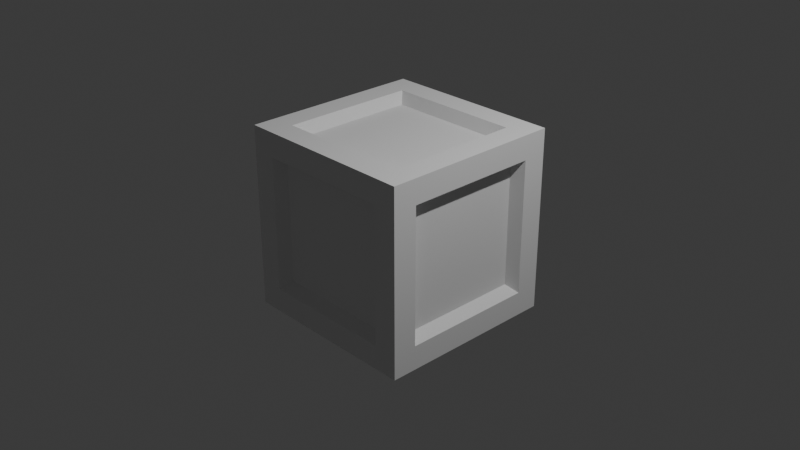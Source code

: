 # Source: bevel-inset.blend  (saved by Blender 4.0.36; exported with 4.5.12 LTS)
import bpy
from mathutils import Matrix  # noqa: F401  (used for matrix-valued properties, if any)

bpy.ops.wm.read_factory_settings(use_empty=True)
scene = bpy.context.scene
scene.name = 'Scene'

# ---- collections
col_collection = bpy.data.collections.new('Collection'); scene.collection.children.link(col_collection)

# ---- materials (node trees are filled in below, after node groups)
mat_material = bpy.data.materials.new('Material')
mat_material.alpha_threshold = 0.0
mat_material.use_transparent_shadow = False
mat_material.roughness = 0.5
mat_material.line_color = (0.0, 0.0, 0.0, 1.0)

# ---- material node trees
mat_material.use_nodes = True; mat_material.node_tree.nodes.clear()
_N = mat_material.node_tree.nodes; _L = mat_material.node_tree.links
n0 = _N.new('ShaderNodeOutputMaterial'); n0.name = 'Material Output'; n0.location = (300, 300)
n1 = _N.new('ShaderNodeBsdfPrincipled'); n1.name = 'Principled BSDF'; n1.location = (10, 300)
n1.inputs[3].default_value = 1.45
_L.new(n1.outputs[0], n0.inputs[0])
n0.is_active_output = True

# ---- world
world_world = bpy.data.worlds.new('World'); scene.world = world_world
world_world.use_nodes = True; world_world.node_tree.nodes.clear()
_N = world_world.node_tree.nodes; _L = world_world.node_tree.links
n0 = _N.new('ShaderNodeOutputWorld'); n0.name = 'World Output'; n0.location = (300, 300)
n1 = _N.new('ShaderNodeBackground'); n1.name = 'Background'; n1.location = (10, 300)
n1.inputs[0].default_value = (0.05088, 0.05088, 0.05088, 1.0)
_L.new(n1.outputs[0], n0.inputs[0])
n0.is_active_output = True
world_world.color = (0.05088, 0.05088, 0.05088)
world_world.use_sun_shadow = False
world_world.sun_shadow_jitter_overblur = 0.0

# ---- cameras
cam_camera = bpy.data.cameras.new('Camera')
cam_camera.clip_end = 100.0
cam_camera.ortho_scale = 7.314

# ---- lights
light_light = bpy.data.lights.new('Light', 'POINT')
light_light.transmission_factor = 0.0
light_light.use_soft_falloff = False
light_light.energy = 1000.0
light_light.shadow_soft_size = 0.1
light_light.shadow_maximum_resolution = 0.006
light_light.use_absolute_resolution = True

# ---- meshes
me_cube = bpy.data.meshes.new('Cube')
me_cube.from_pydata([(0.5, 1.0, -1.0), (0.25, 1.0, -1.0), (0.0, 1.0, -1.0), (-0.25, 1.0, -1.0), (-0.5, 1.0, -1.0), (-0.75, 1.0, -1.0), (0.5, -1.0, 1.0), (0.25, -1.0, 1.0), (0.0, -1.0, 1.0), (-0.25, -1.0, 1.0), (-0.5, -1.0, 1.0), (-0.75, -1.0, 1.0), (-0.75, -1.0, -1.0), (-0.5, -1.0, -1.0), (-0.25, -1.0, -1.0), (0.0, -1.0, -1.0), (0.25, -1.0, -1.0), (0.5, -1.0, -1.0), (-0.75, 0.7156, 1.0), (-0.5, 0.7156, 1.0), (-0.25, 0.7156, 1.0), (0.0, 0.7156, 1.0), (0.25, 0.7156, 1.0), (0.25, 1.0, 0.7156), (0.0, 1.0, 0.7156), (-0.25, 1.0, 0.7156), (-0.5, 1.0, 0.7156), (-0.75, 1.0, 0.7156), (1.0, 0.9331, -0.9331), (0.9331, -1.0, 0.9331), (1.0, -0.9331, 0.9331), (0.9331, -0.9331, 1.0), (1.0, -0.9331, -0.9331), (0.9331, -1.0, -0.9331), (0.9331, -0.9331, -1.0), (0.6831, 1.0, -1.0), (0.9331, 0.9527, 0.7629), (1.0, 0.9331, 0.6878), (0.9331, 1.0, 0.6486), (0.9331, 0.6486, 1.0), (1.0, 0.6878, 0.9331), (0.9331, 0.7629, 0.9527), (0.8169, -1.0, 0.9331), (0.8169, -0.9331, 1.0), (0.6831, -1.0, 1.0), (0.8169, -1.0, -0.9331), (0.6831, -1.0, -1.0), (0.8169, -0.9331, -1.0), (0.8169, 0.6486, 1.0), (0.8169, 0.7629, 0.9527), (0.8169, 0.9527, 0.7629), (0.8169, 1.0, 0.6486), (0.5122, 0.7242, 0.9914), (0.4878, 0.7065, 1.003), (0.5122, 0.9914, 0.7242), (0.4878, 1.003, 0.7065), (0.6709, 0.7242, 0.9914), (0.6952, 0.7065, 1.003), (0.6709, 0.9914, 0.7242), (0.6952, 1.003, 0.7065), (0.9164, 0.9882, -0.9449), (0.9395, 0.9936, -0.9171), (0.9164, 0.9449, -0.9882), (0.9395, 0.9171, -0.9936), (0.8336, 0.9449, -0.9882), (0.8012, 0.9225, -1.006), (0.8336, 0.9882, -0.9449), (0.8012, 1.006, -0.9225), (-1.0, 0.8608, -0.8608), (-0.9733, 1.0, -1.0), (-1.0, -0.8608, 0.8608), (-0.9733, -1.0, 1.0), (-0.9733, -1.0, -1.0), (-1.0, -0.8608, -0.8608), (-1.0, 0.6579, 0.8608), (-0.9733, 0.7156, 1.0), (-1.0, 0.8608, 0.6579), (-0.9733, 1.0, 0.7156), (-1.0, -0.9733, -0.9733), (-1.0, 0.9733, -0.9733), (-1.0, -0.9733, 0.9733), (-1.0, 0.9733, 0.7045), (-1.0, 0.7045, 0.9733), (-1.23, -0.8608, -0.8608), (-1.23, 0.8608, -0.8608), (-1.23, -0.8608, 0.8608), (-1.23, 0.8608, 0.6579), (-1.23, 0.6579, 0.8608), (-1.269, -0.7952, -0.7952), (-1.251, -0.8402, -0.8402), (-1.267, -0.8109, -0.8109), (-1.26, -0.8274, -0.8274), (-1.269, 0.7952, -0.7952), (-1.251, 0.8402, -0.8402), (-1.267, 0.8109, -0.8109), (-1.26, 0.8274, -0.8274), (-1.269, -0.7952, 0.7952), (-1.251, -0.8402, 0.8402), (-1.267, -0.8109, 0.8109), (-1.26, -0.8274, 0.8274), (-1.269, 0.7952, 0.6307), (-1.251, 0.8402, 0.6494), (-1.267, 0.8109, 0.6372), (-1.26, 0.8274, 0.6441), (-1.269, 0.6307, 0.7952), (-1.251, 0.6494, 0.8402), (-1.267, 0.6372, 0.8109), (-1.26, 0.6441, 0.8274), (0.0, -1.0, -2.287), (0.25, -1.0, -2.287), (0.25, 0.2317, -2.287), (0.25, 1.0, -1.519), (0.25, 0.3243, -2.281), (0.25, 0.4156, -2.265), (0.25, 0.5041, -2.237), (0.25, 0.5887, -2.199), (0.25, 0.6681, -2.151), (0.25, 0.7412, -2.094), (0.25, 0.8068, -2.028), (0.25, 0.864, -1.955), (0.25, 0.912, -1.876), (0.25, 0.9501, -1.791), (0.25, 0.9777, -1.703), (0.25, 0.9944, -1.611), (0.0, 1.0, -1.519), (0.0, 0.2317, -2.287), (0.0, 0.9944, -1.611), (0.0, 0.9777, -1.703), (0.0, 0.9501, -1.791), (0.0, 0.912, -1.876), (0.0, 0.864, -1.955), (0.0, 0.8068, -2.028), (0.0, 0.7412, -2.094), (0.0, 0.6681, -2.151), (0.0, 0.5887, -2.199), (0.0, 0.5041, -2.237), (0.0, 0.4156, -2.265), (0.0, 0.3243, -2.281)], [], [(12, 11, 71, 72), (18, 75, 71, 11), (74, 76, 86, 87), (28, 37, 40, 30, 32), (75, 18, 27, 77), (33, 29, 42, 45), (46, 44, 6, 17), (65, 35, 67), (5, 27, 26, 4), (4, 26, 25, 3), (3, 25, 24, 2), (2, 24, 23, 1), (0, 55, 59, 35), (49, 41, 36, 50), (18, 19, 26, 27), (19, 20, 25, 26), (20, 21, 24, 25), (21, 22, 23, 24), (57, 53, 6, 44), (0, 35, 46, 17), (1, 23, 55, 0), (22, 53, 55, 23), (22, 21, 8, 7), (21, 20, 9, 8), (20, 19, 10, 9), (19, 18, 11, 10), (69, 77, 27, 5), (5, 4, 13, 12), (4, 3, 14, 13), (3, 2, 15, 14), (15, 2, 124, 126, 127, 128, 129, 130, 131, 132, 133, 134, 135, 136, 137, 125, 108), (1, 0, 17, 16), (57, 44, 43, 48), (39, 48, 43, 31), (52, 56, 58, 54), (17, 6, 7, 16), (16, 7, 8, 15), (15, 8, 9, 14), (14, 9, 10, 13), (13, 10, 11, 12), (67, 51, 38, 61), (29, 30, 31), (32, 33, 34), (65, 47, 46, 35), (36, 37, 38), (39, 40, 41), (42, 43, 44), (45, 46, 47), (49, 50, 59, 57), (29, 33, 32, 30), (47, 34, 33, 45), (61, 28, 63), (65, 63, 34, 47), (48, 39, 41, 49), (40, 37, 36, 41), (34, 63, 28, 32), (39, 31, 30, 40), (31, 43, 42, 29), (38, 51, 50, 36), (50, 51, 59), (48, 49, 57), (51, 67, 35, 59), (44, 46, 45, 42), (37, 28, 61, 38), (52, 54, 55, 53), (58, 56, 57, 59), (54, 58, 59, 55), (56, 52, 53, 57), (53, 22, 7, 6), (62, 60, 61, 63), (66, 64, 65, 67), (63, 65, 64, 62), (67, 61, 60, 66), (62, 64, 66, 60), (69, 72, 78, 79), (72, 71, 80, 78), (81, 82, 75, 77), (79, 81, 77, 69), (82, 80, 71, 75), (69, 5, 12, 72), (73, 68, 79, 78), (70, 73, 78, 80), (76, 74, 82, 81), (68, 76, 81, 79), (74, 70, 80, 82), (73, 70, 85, 83), (93, 101, 86, 84), (70, 74, 87, 85), (76, 68, 84, 86), (88, 96, 104, 100, 92), (89, 93, 84, 83), (105, 97, 85, 87), (101, 105, 87, 86), (68, 73, 83, 84), (88, 92, 94, 90), (90, 94, 95, 91), (91, 95, 93, 89), (96, 88, 90, 98), (98, 90, 91, 99), (99, 91, 89, 97), (100, 104, 106, 102), (102, 106, 107, 103), (103, 107, 105, 101), (92, 100, 102, 94), (94, 102, 103, 95), (95, 103, 101, 93), (104, 96, 98, 106), (106, 98, 99, 107), (107, 99, 97, 105), (97, 89, 83, 85), (1, 16, 109, 110, 112, 113, 114, 115, 116, 117, 118, 119, 120, 121, 122, 123, 111), (125, 110, 109, 108), (16, 15, 108, 109), (110, 125, 137, 112), (112, 137, 136, 113), (113, 136, 135, 114), (114, 135, 134, 115), (115, 134, 133, 116), (116, 133, 132, 117), (117, 132, 131, 118), (118, 131, 130, 119), (119, 130, 129, 120), (120, 129, 128, 121), (121, 128, 127, 122), (122, 127, 126, 123), (123, 126, 124, 111), (2, 1, 111, 124)])
_uv = me_cube.uv_layers.new(name='UVMap')
_uv.uv.foreach_set('vector', [0.375, 0.9688, 0.625, 0.9688, 0.625, 0.9967, 0.375, 0.9967, 0.8438, 0.5356, 0.8717, 0.5356, 0.8717, 0.75, 0.8438, 0.75, 0.6076, 0.2072, 0.5822, 0.2326, 0.5822, 0.2326, 0.6076, 0.2072, 0.3834, 0.5084, 0.586, 0.5084, 0.6166, 0.539, 0.6166, 0.7416, 0.3834, 0.7416, 0.625, 0.2533, 0.625, 0.2812, 0.5894, 0.2812, 0.5894, 0.2533, 0.3834, 0.7584, 0.6166, 0.7584, 0.6166, 0.7729, 0.3834, 0.7729, 0.375, 0.7896, 0.625, 0.7896, 0.625, 0.8125, 0.375, 0.8125, 0.3513, 0.509, 0.3438, 0.5, 0.3513, 0.4986, 0.375, 0.2812, 0.5894, 0.2812, 0.5894, 0.3125, 0.375, 0.3125, 0.375, 0.3125, 0.5894, 0.3125, 0.5894, 0.3438, 0.375, 0.3438, 0.375, 0.3438, 0.5894, 0.3438, 0.5894, 0.375, 0.375, 0.375, 0.375, 0.375, 0.5894, 0.375, 0.5894, 0.4062, 0.375, 0.4062, 0.375, 0.4375, 0.5883, 0.436, 0.5883, 0.4619, 0.375, 0.4604, 0.6191, 0.4771, 0.6191, 0.4916, 0.5954, 0.4916, 0.5954, 0.4771, 0.625, 0.2812, 0.625, 0.3125, 0.5894, 0.3125, 0.5894, 0.2812, 0.625, 0.3125, 0.625, 0.3438, 0.5894, 0.3438, 0.5894, 0.3125, 0.625, 0.3438, 0.625, 0.375, 0.5894, 0.375, 0.5894, 0.3438, 0.625, 0.375, 0.625, 0.4062, 0.5894, 0.4062, 0.5894, 0.375, 0.6631, 0.5367, 0.689, 0.5367, 0.6875, 0.75, 0.6646, 0.75, 0.3125, 0.5, 0.3354, 0.5, 0.3354, 0.75, 0.3125, 0.75, 0.375, 0.4062, 0.5894, 0.4062, 0.5883, 0.436, 0.375, 0.4375, 0.625, 0.4062, 0.6258, 0.436, 0.5887, 0.436, 0.5894, 0.4062, 0.7188, 0.5356, 0.75, 0.5356, 0.75, 0.75, 0.7188, 0.75, 0.75, 0.5356, 0.7812, 0.5356, 0.7812, 0.75, 0.75, 0.75, 0.7812, 0.5356, 0.8125, 0.5356, 0.8125, 0.75, 0.7812, 0.75, 0.8125, 0.5356, 0.8438, 0.5356, 0.8438, 0.75, 0.8125, 0.75, 0.375, 0.2533, 0.5894, 0.2533, 0.5894, 0.2812, 0.375, 0.2812, 0.1562, 0.5, 0.1875, 0.5, 0.1875, 0.75, 0.1562, 0.75, 0.1875, 0.5, 0.2188, 0.5, 0.2188, 0.75, 0.1875, 0.75, 0.2188, 0.5, 0.25, 0.5, 0.25, 0.75, 0.2188, 0.75, 0.25, 0.75, 0.25, 0.5, 0.25, 0.5, 0.25, 0.5007, 0.25, 0.5028, 0.25, 0.5062, 0.25, 0.511, 0.25, 0.517, 0.25, 0.5242, 0.25, 0.5324, 0.25, 0.5415, 0.25, 0.5514, 0.25, 0.562, 0.25, 0.5731, 0.25, 0.5845, 0.25, 0.596, 0.25, 0.75, 0.2812, 0.5, 0.3125, 0.5, 0.3125, 0.75, 0.2812, 0.75, 0.6631, 0.5367, 0.6646, 0.75, 0.6479, 0.7416, 0.6479, 0.5439, 0.6334, 0.5439, 0.6479, 0.5439, 0.6479, 0.7416, 0.6334, 0.7416, 0.6239, 0.439, 0.6239, 0.4589, 0.5905, 0.4589, 0.5905, 0.439, 0.375, 0.8125, 0.625, 0.8125, 0.625, 0.8438, 0.375, 0.8438, 0.375, 0.8438, 0.625, 0.8438, 0.625, 0.875, 0.375, 0.875, 0.375, 0.875, 0.625, 0.875, 0.625, 0.9062, 0.375, 0.9062, 0.375, 0.9062, 0.625, 0.9062, 0.625, 0.9375, 0.375, 0.9375, 0.375, 0.9375, 0.625, 0.9375, 0.625, 0.9688, 0.375, 0.9688, 0.3847, 0.4752, 0.5811, 0.4771, 0.5811, 0.4916, 0.3854, 0.4924, 0.6166, 0.7584, 0.6166, 0.75, 0.625, 0.7584, 0.375, 0.7416, 0.3666, 0.75, 0.3666, 0.7416, 0.3502, 0.5097, 0.3521, 0.7416, 0.3354, 0.75, 0.3354, 0.5, 0.5894, 0.4916, 0.586, 0.5, 0.5811, 0.4916, 0.625, 0.4916, 0.6225, 0.5, 0.6191, 0.4916, 0.6166, 0.7729, 0.625, 0.7729, 0.625, 0.7812, 0.3521, 0.75, 0.3438, 0.75, 0.3521, 0.7416, 0.6191, 0.4771, 0.5954, 0.4771, 0.5887, 0.4619, 0.6258, 0.4619, 0.6166, 0.7584, 0.3834, 0.7584, 0.3834, 0.7416, 0.6166, 0.7416, 0.3521, 0.7416, 0.3666, 0.7416, 0.3666, 0.75, 0.3521, 0.75, 0.3681, 0.5001, 0.375, 0.5084, 0.3681, 0.5097, 0.3502, 0.5097, 0.3674, 0.5104, 0.3666, 0.7416, 0.3521, 0.7416, 0.625, 0.4771, 0.625, 0.4916, 0.6191, 0.4916, 0.6191, 0.4771, 0.6225, 0.5, 0.5919, 0.5, 0.5954, 0.4916, 0.6191, 0.4916, 0.3666, 0.7416, 0.3682, 0.5104, 0.3834, 0.5084, 0.3834, 0.7416, 0.6334, 0.5439, 0.6334, 0.7416, 0.6166, 0.7416, 0.6166, 0.539, 0.625, 0.7584, 0.625, 0.7729, 0.6166, 0.7729, 0.6166, 0.7584, 0.5811, 0.4916, 0.5811, 0.4771, 0.5954, 0.4771, 0.5954, 0.4916, 0.5954, 0.4771, 0.5811, 0.4771, 0.5882, 0.4619, 0.625, 0.4771, 0.6191, 0.4771, 0.6252, 0.4695, 0.5811, 0.4771, 0.3847, 0.4751, 0.375, 0.4604, 0.5883, 0.4619, 0.625, 0.7896, 0.375, 0.7896, 0.3834, 0.7729, 0.6166, 0.7729, 0.586, 0.5084, 0.3834, 0.5084, 0.3854, 0.4932, 0.5811, 0.4916, 0.6239, 0.439, 0.5905, 0.439, 0.5887, 0.436, 0.6258, 0.436, 0.5905, 0.4589, 0.6239, 0.4589, 0.6258, 0.4619, 0.5887, 0.4619, 0.5905, 0.439, 0.5905, 0.4589, 0.5883, 0.4619, 0.5883, 0.436, 0.6239, 0.4589, 0.6239, 0.439, 0.625, 0.4375, 0.625, 0.4604, 0.689, 0.5367, 0.7188, 0.5356, 0.7188, 0.75, 0.6875, 0.75, 0.3645, 0.5069, 0.3645, 0.5015, 0.3681, 0.5001, 0.3681, 0.5097, 0.3542, 0.5015, 0.3542, 0.5069, 0.3513, 0.509, 0.3513, 0.4986, 0.3674, 0.5104, 0.3502, 0.5097, 0.3542, 0.5069, 0.3645, 0.5069, 0.3521, 0.5, 0.3666, 0.5, 0.3645, 0.5015, 0.3542, 0.5015, 0.3645, 0.5069, 0.3542, 0.5069, 0.3542, 0.5015, 0.3645, 0.5015, 0.375, 0.25, 0.375, 0.0, 0.3783, 0.003333, 0.3783, 0.2467, 0.375, 0.0, 0.625, 0.0, 0.6217, 0.003333, 0.3783, 0.003333, 0.5881, 0.2467, 0.6217, 0.2131, 0.625, 0.2144, 0.5894, 0.25, 0.3783, 0.2467, 0.5881, 0.2467, 0.5894, 0.2533, 0.375, 0.2533, 0.6217, 0.2131, 0.6217, 0.003333, 0.625, 0.0, 0.625, 0.2144, 0.1283, 0.5, 0.1562, 0.5, 0.1562, 0.75, 0.1283, 0.75, 0.3924, 0.01741, 0.3924, 0.2326, 0.3783, 0.2467, 0.3783, 0.003333, 0.6076, 0.01741, 0.3924, 0.01741, 0.3783, 0.003333, 0.6217, 0.003333, 0.5822, 0.2326, 0.6076, 0.2072, 0.6217, 0.2131, 0.5881, 0.2467, 0.3924, 0.2326, 0.5822, 0.2326, 0.5881, 0.2467, 0.3783, 0.2467, 0.6076, 0.2072, 0.6076, 0.01741, 0.6217, 0.003333, 0.6217, 0.2131, 0.3924, 0.01741, 0.6076, 0.01741, 0.6076, 0.01741, 0.3924, 0.01741, 0.395, 0.23, 0.5812, 0.23, 0.5822, 0.2326, 0.3924, 0.2326, 0.6076, 0.01741, 0.6076, 0.2072, 0.6076, 0.2072, 0.6076, 0.01741, 0.5822, 0.2326, 0.3924, 0.2326, 0.3924, 0.2326, 0.5822, 0.2326, 0.4006, 0.0256, 0.5994, 0.0256, 0.5994, 0.2038, 0.5788, 0.2244, 0.4006, 0.2244, 0.395, 0.01997, 0.395, 0.23, 0.3924, 0.2326, 0.3924, 0.01741, 0.605, 0.2062, 0.605, 0.01997, 0.6076, 0.01741, 0.6076, 0.2072, 0.5812, 0.23, 0.605, 0.2062, 0.6076, 0.2072, 0.5822, 0.2326, 0.3924, 0.2326, 0.3924, 0.01741, 0.3924, 0.01741, 0.3924, 0.2326, 0.4006, 0.0256, 0.4006, 0.2244, 0.3986, 0.2264, 0.3986, 0.02364, 0.3986, 0.02364, 0.3986, 0.2264, 0.3965, 0.2285, 0.3965, 0.02147, 0.3965, 0.02147, 0.3965, 0.2285, 0.395, 0.23, 0.395, 0.01997, 0.5994, 0.0256, 0.4006, 0.0256, 0.3986, 0.02364, 0.6014, 0.02364, 0.6014, 0.02364, 0.3986, 0.02364, 0.3965, 0.02147, 0.6035, 0.02147, 0.6035, 0.02147, 0.3965, 0.02147, 0.395, 0.01997, 0.605, 0.01997, 0.5788, 0.2244, 0.5994, 0.2038, 0.6014, 0.2047, 0.5797, 0.2264, 0.5797, 0.2264, 0.6014, 0.2047, 0.6036, 0.2056, 0.5806, 0.2286, 0.5806, 0.2286, 0.6036, 0.2056, 0.605, 0.2062, 0.5812, 0.23, 0.4006, 0.2244, 0.5788, 0.2244, 0.5797, 0.2264, 0.3986, 0.2264, 0.3986, 0.2264, 0.5797, 0.2264, 0.5806, 0.2286, 0.3965, 0.2285, 0.3965, 0.2285, 0.5806, 0.2286, 0.5812, 0.23, 0.395, 0.23, 0.5994, 0.2038, 0.5994, 0.0256, 0.6014, 0.02364, 0.6014, 0.2047, 0.6014, 0.2047, 0.6014, 0.02364, 0.6035, 0.02147, 0.6036, 0.2056, 0.6036, 0.2056, 0.6035, 0.02147, 0.605, 0.01997, 0.605, 0.2062, 0.605, 0.01997, 0.395, 0.01997, 0.3924, 0.01741, 0.6076, 0.01741, 0.2812, 0.5, 0.2812, 0.75, 0.2812, 0.75, 0.2812, 0.596, 0.2813, 0.5845, 0.2812, 0.5731, 0.2812, 0.562, 0.2812, 0.5514, 0.2812, 0.5415, 0.2812, 0.5324, 0.2812, 0.5242, 0.2812, 0.517, 0.2812, 0.511, 0.2812, 0.5062, 0.2812, 0.5028, 0.2812, 0.5007, 0.2812, 0.5, 0.25, 0.596, 0.2812, 0.596, 0.2812, 0.75, 0.25, 0.75, 0.375, 0.8438, 0.375, 0.875, 0.375, 0.875, 0.375, 0.8438, 0.2812, 0.596, 0.25, 0.596, 0.25, 0.5845, 0.2812, 0.5845, 0.2812, 0.5845, 0.25, 0.5845, 0.25, 0.5731, 0.2812, 0.5731, 0.2812, 0.5731, 0.25, 0.5731, 0.25, 0.562, 0.2812, 0.562, 0.2812, 0.562, 0.25, 0.562, 0.25, 0.5514, 0.2812, 0.5514, 0.2812, 0.5514, 0.25, 0.5514, 0.25, 0.5415, 0.2812, 0.5415, 0.2812, 0.5415, 0.25, 0.5415, 0.25, 0.5324, 0.2812, 0.5324, 0.2812, 0.5324, 0.25, 0.5324, 0.25, 0.5, 0.2812, 0.5, 0.375, 0.4062, 0.375, 0.375, 0.375, 0.375, 0.375, 0.4062, 0.375, 0.4062, 0.375, 0.375, 0.375, 0.375, 0.375, 0.4062, 0.375, 0.4062, 0.375, 0.375, 0.375, 0.375, 0.375, 0.4062, 0.375, 0.4062, 0.375, 0.375, 0.375, 0.375, 0.375, 0.4062, 0.375, 0.4062, 0.375, 0.375, 0.375, 0.375, 0.375, 0.4062, 0.375, 0.4062, 0.375, 0.375, 0.375, 0.375, 0.375, 0.4062, 0.375, 0.375, 0.375, 0.4062, 0.375, 0.4062, 0.375, 0.375])
me_cube.materials.append(mat_material)
me_cube.use_mirror_vertex_groups = False
me_cube.update()
me_cube_001 = bpy.data.meshes.new('Cube.001')
me_cube_001.from_pydata([(-1.0, -1.0, -1.0), (-1.0, -1.0, 1.0), (-1.0, 1.0, -1.0), (-1.0, 1.0, 1.0), (1.0, -1.0, -1.0), (1.0, -1.0, 1.0), (1.0, 1.0, -1.0), (1.0, 1.0, 1.0), (-1.0, -0.7362, -0.7362), (-1.0, -0.7362, 0.7362), (-1.0, 0.7362, 0.7362), (-1.0, 0.7362, -0.7362), (-0.7362, 1.0, -0.7362), (-0.7362, 1.0, 0.7362), (0.7362, 1.0, 0.7362), (0.7362, 1.0, -0.7362), (1.0, 0.7362, -0.7362), (1.0, 0.7362, 0.7362), (1.0, -0.7362, 0.7362), (1.0, -0.7362, -0.7362), (0.7362, -1.0, -0.7362), (0.7362, -1.0, 0.7362), (-0.7362, -1.0, 0.7362), (-0.7362, -1.0, -0.7362), (-0.7362, 0.7362, -1.0), (0.7362, 0.7362, -1.0), (0.7362, -0.7362, -1.0), (-0.7362, -0.7362, -1.0), (0.7362, 0.7362, 1.0), (-0.7362, 0.7362, 1.0), (-0.7362, -0.7362, 1.0), (0.7362, -0.7362, 1.0), (-0.8839, -0.6507, -0.6507), (-0.8839, -0.6507, 0.6507), (-0.8839, 0.6507, -0.6507), (-0.8839, 0.6507, 0.6507), (-0.6507, 0.8839, 0.6507), (-0.6507, 0.8839, -0.6507), (0.6507, 0.8839, -0.6507), (0.6507, 0.8839, 0.6507), (0.8839, 0.6507, 0.6507), (0.8839, 0.6507, -0.6507), (0.8839, -0.6507, -0.6507), (0.8839, -0.6507, 0.6507), (0.6507, -0.8839, 0.6507), (0.6507, -0.8839, -0.6507), (-0.6507, -0.8839, -0.6507), (-0.6507, -0.8839, 0.6507), (0.6507, 0.6507, -0.8839), (-0.6507, 0.6507, -0.8839), (-0.6507, -0.6507, -0.8839), (0.6507, -0.6507, -0.8839), (-0.6507, 0.6507, 0.8839), (0.6507, 0.6507, 0.8839), (0.6507, -0.6507, 0.8839), (-0.6507, -0.6507, 0.8839)], [], [(17, 18, 43, 40), (10, 11, 34, 35), (28, 29, 52, 53), (23, 20, 45, 46), (13, 14, 39, 36), (24, 25, 48, 49), (0, 1, 9, 8), (1, 3, 10, 9), (3, 2, 11, 10), (2, 0, 8, 11), (2, 3, 13, 12), (3, 7, 14, 13), (7, 6, 15, 14), (6, 2, 12, 15), (6, 7, 17, 16), (7, 5, 18, 17), (5, 4, 19, 18), (4, 6, 16, 19), (4, 5, 21, 20), (5, 1, 22, 21), (1, 0, 23, 22), (0, 4, 20, 23), (2, 6, 25, 24), (6, 4, 26, 25), (4, 0, 27, 26), (0, 2, 24, 27), (7, 3, 29, 28), (3, 1, 30, 29), (1, 5, 31, 30), (5, 7, 28, 31), (32, 33, 35, 34), (37, 36, 39, 38), (41, 40, 43, 42), (45, 44, 47, 46), (49, 48, 51, 50), (53, 52, 55, 54), (27, 24, 49, 50), (14, 15, 38, 39), (21, 22, 47, 44), (31, 28, 53, 54), (18, 19, 42, 43), (25, 26, 51, 48), (22, 23, 46, 47), (29, 30, 55, 52), (26, 27, 50, 51), (30, 31, 54, 55), (8, 9, 33, 32), (12, 13, 36, 37), (11, 8, 32, 34), (16, 17, 40, 41), (15, 12, 37, 38), (20, 21, 44, 45), (9, 10, 35, 33), (19, 16, 41, 42)])
_uv = me_cube_001.uv_layers.new(name='UVMap')
_uv.uv.foreach_set('vector', [0.592, 0.533, 0.592, 0.717, 0.592, 0.717, 0.592, 0.533, 0.592, 0.217, 0.408, 0.217, 0.408, 0.217, 0.592, 0.217, 0.658, 0.533, 0.842, 0.533, 0.842, 0.533, 0.658, 0.533, 0.408, 0.967, 0.408, 0.783, 0.408, 0.783, 0.408, 0.967, 0.592, 0.283, 0.592, 0.467, 0.592, 0.467, 0.592, 0.283, 0.158, 0.533, 0.342, 0.533, 0.342, 0.533, 0.158, 0.533, 0.375, 0.0, 0.625, 0.0, 0.592, 0.03298, 0.408, 0.03298, 0.625, 0.0, 0.625, 0.25, 0.592, 0.217, 0.592, 0.03298, 0.625, 0.25, 0.375, 0.25, 0.408, 0.217, 0.592, 0.217, 0.375, 0.25, 0.375, 0.0, 0.408, 0.03298, 0.408, 0.217, 0.375, 0.25, 0.625, 0.25, 0.592, 0.283, 0.408, 0.283, 0.625, 0.25, 0.625, 0.5, 0.592, 0.467, 0.592, 0.283, 0.625, 0.5, 0.375, 0.5, 0.408, 0.467, 0.592, 0.467, 0.375, 0.5, 0.375, 0.25, 0.408, 0.283, 0.408, 0.467, 0.375, 0.5, 0.625, 0.5, 0.592, 0.533, 0.408, 0.533, 0.625, 0.5, 0.625, 0.75, 0.592, 0.717, 0.592, 0.533, 0.625, 0.75, 0.375, 0.75, 0.408, 0.717, 0.592, 0.717, 0.375, 0.75, 0.375, 0.5, 0.408, 0.533, 0.408, 0.717, 0.375, 0.75, 0.625, 0.75, 0.592, 0.783, 0.408, 0.783, 0.625, 0.75, 0.625, 1.0, 0.592, 0.967, 0.592, 0.783, 0.625, 1.0, 0.375, 1.0, 0.408, 0.967, 0.592, 0.967, 0.375, 1.0, 0.375, 0.75, 0.408, 0.783, 0.408, 0.967, 0.125, 0.5, 0.375, 0.5, 0.342, 0.533, 0.158, 0.533, 0.375, 0.5, 0.375, 0.75, 0.342, 0.717, 0.342, 0.533, 0.375, 0.75, 0.125, 0.75, 0.158, 0.717, 0.342, 0.717, 0.125, 0.75, 0.125, 0.5, 0.158, 0.533, 0.158, 0.717, 0.625, 0.5, 0.875, 0.5, 0.842, 0.533, 0.658, 0.533, 0.875, 0.5, 0.875, 0.75, 0.842, 0.717, 0.842, 0.533, 0.875, 0.75, 0.625, 0.75, 0.658, 0.717, 0.842, 0.717, 0.625, 0.75, 0.625, 0.5, 0.658, 0.533, 0.658, 0.717, 0.408, 0.03298, 0.592, 0.03298, 0.592, 0.217, 0.408, 0.217, 0.408, 0.283, 0.592, 0.283, 0.592, 0.467, 0.408, 0.467, 0.408, 0.533, 0.592, 0.533, 0.592, 0.717, 0.408, 0.717, 0.408, 0.783, 0.592, 0.783, 0.592, 0.967, 0.408, 0.967, 0.158, 0.533, 0.342, 0.533, 0.342, 0.717, 0.158, 0.717, 0.658, 0.533, 0.842, 0.533, 0.842, 0.717, 0.658, 0.717, 0.158, 0.717, 0.158, 0.533, 0.158, 0.533, 0.158, 0.717, 0.592, 0.467, 0.408, 0.467, 0.408, 0.467, 0.592, 0.467, 0.592, 0.783, 0.592, 0.967, 0.592, 0.967, 0.592, 0.783, 0.658, 0.717, 0.658, 0.533, 0.658, 0.533, 0.658, 0.717, 0.592, 0.717, 0.408, 0.717, 0.408, 0.717, 0.592, 0.717, 0.342, 0.533, 0.342, 0.717, 0.342, 0.717, 0.342, 0.533, 0.592, 0.967, 0.408, 0.967, 0.408, 0.967, 0.592, 0.967, 0.842, 0.533, 0.842, 0.717, 0.842, 0.717, 0.842, 0.533, 0.342, 0.717, 0.158, 0.717, 0.158, 0.717, 0.342, 0.717, 0.842, 0.717, 0.658, 0.717, 0.658, 0.717, 0.842, 0.717, 0.408, 0.03298, 0.592, 0.03298, 0.592, 0.03298, 0.408, 0.03298, 0.408, 0.283, 0.592, 0.283, 0.592, 0.283, 0.408, 0.283, 0.408, 0.217, 0.408, 0.03298, 0.408, 0.03298, 0.408, 0.217, 0.408, 0.533, 0.592, 0.533, 0.592, 0.533, 0.408, 0.533, 0.408, 0.467, 0.408, 0.283, 0.408, 0.283, 0.408, 0.467, 0.408, 0.783, 0.592, 0.783, 0.592, 0.783, 0.408, 0.783, 0.592, 0.03298, 0.592, 0.217, 0.592, 0.217, 0.592, 0.03298, 0.408, 0.717, 0.408, 0.533, 0.408, 0.533, 0.408, 0.717])
me_cube_001.update()

# ---- objects
ob_cube = bpy.data.objects.new('Cube', me_cube)
ob_light = bpy.data.objects.new('Light', light_light)
ob_camera = bpy.data.objects.new('Camera', cam_camera)
ob_cube_001 = bpy.data.objects.new('Cube.001', me_cube_001)

# ---- transforms, parenting, visibility, modifiers, constraints
ob_cube.location = (0.0, -8.421, 0.0)
ob_cube.lock_rotations_4d = False
ob_cube.empty_display_type = 'ARROWS'
ob_cube.lineart.crease_threshold = 0.0
ob_light.location = (4.076, 1.005, 5.904)
ob_light.rotation_euler = (0.6503, 0.05522, 1.866)
ob_light.lock_rotations_4d = False
ob_light.empty_display_type = 'ARROWS'
ob_light.color = (0.0, 0.0, 0.0, 0.0)
ob_light.lineart.crease_threshold = 0.0
ob_camera.location = (7.359, -6.926, 4.958)
ob_camera.rotation_euler = (1.109, 0.0, 0.8149)
ob_camera.lock_rotations_4d = False
ob_camera.empty_display_type = 'ARROWS'
ob_camera.color = (0.0, 0.0, 0.0, 0.0)
ob_camera.display_type = 'WIRE'
ob_camera.lineart.crease_threshold = 0.0
ob_cube_001.location = (0.0, 0.0, 0.0)

# ---- collection membership
col_collection.objects.link(ob_cube)
col_collection.objects.link(ob_light)
col_collection.objects.link(ob_camera)
col_collection.objects.link(ob_cube_001)

# ---- scene / render settings (as saved in the file)
scene.camera = ob_camera
scene.frame_start = 1; scene.frame_end = 250; scene.frame_set(1)
scene.render.engine = 'BLENDER_EEVEE_NEXT'
scene.cycles.sampling_pattern = 'TABULATED_SOBOL'
bpy.context.view_layer.update()
